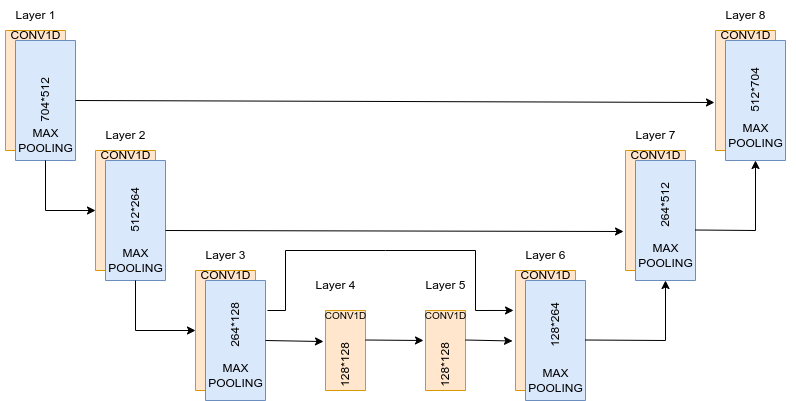

The diagram above was exported from draw.io. Its source (the exported page's mxGraphModel, read from the mxfile embedded in the PNG):
<mxGraphModel dx="1348" dy="712" grid="1" gridSize="10" guides="1" tooltips="1" connect="1" arrows="1" fold="1" page="1" pageScale="1" pageWidth="827" pageHeight="1169" math="0" shadow="0">
  <root>
    <mxCell id="0" />
    <mxCell id="1" parent="0" />
    <mxCell id="nuuhaQmXDEGSL3miPTvd-1" value="" style="rounded=0;whiteSpace=wrap;html=1;rotation=90;fillColor=#ffe6cc;strokeColor=#d79b00;" vertex="1" parent="1">
      <mxGeometry x="50" y="70" width="120" height="60" as="geometry" />
    </mxCell>
    <mxCell id="nuuhaQmXDEGSL3miPTvd-2" value="" style="rounded=0;whiteSpace=wrap;html=1;rotation=90;fillColor=#dae8fc;strokeColor=#6c8ebf;" vertex="1" parent="1">
      <mxGeometry x="60" y="80" width="120" height="60" as="geometry" />
    </mxCell>
    <mxCell id="nuuhaQmXDEGSL3miPTvd-3" value="" style="rounded=0;whiteSpace=wrap;html=1;rotation=90;fillColor=#ffe6cc;strokeColor=#d79b00;" vertex="1" parent="1">
      <mxGeometry x="140" y="190" width="120" height="60" as="geometry" />
    </mxCell>
    <mxCell id="nuuhaQmXDEGSL3miPTvd-4" value="" style="rounded=0;whiteSpace=wrap;html=1;rotation=90;fillColor=#dae8fc;strokeColor=#6c8ebf;" vertex="1" parent="1">
      <mxGeometry x="150" y="200" width="120" height="60" as="geometry" />
    </mxCell>
    <mxCell id="nuuhaQmXDEGSL3miPTvd-5" value="" style="rounded=0;whiteSpace=wrap;html=1;rotation=90;fillColor=#ffe6cc;strokeColor=#d79b00;" vertex="1" parent="1">
      <mxGeometry x="240" y="310" width="120" height="60" as="geometry" />
    </mxCell>
    <mxCell id="nuuhaQmXDEGSL3miPTvd-6" value="" style="rounded=0;whiteSpace=wrap;html=1;rotation=90;fillColor=#dae8fc;strokeColor=#6c8ebf;" vertex="1" parent="1">
      <mxGeometry x="250" y="320" width="120" height="60" as="geometry" />
    </mxCell>
    <mxCell id="nuuhaQmXDEGSL3miPTvd-8" value="" style="rounded=0;whiteSpace=wrap;html=1;rotation=90;fillColor=#ffe6cc;strokeColor=#d79b00;" vertex="1" parent="1">
      <mxGeometry x="380" y="340" width="80" height="40" as="geometry" />
    </mxCell>
    <mxCell id="nuuhaQmXDEGSL3miPTvd-9" value="" style="rounded=0;whiteSpace=wrap;html=1;rotation=90;fillColor=#ffe6cc;strokeColor=#d79b00;" vertex="1" parent="1">
      <mxGeometry x="560" y="310" width="120" height="60" as="geometry" />
    </mxCell>
    <mxCell id="nuuhaQmXDEGSL3miPTvd-10" value="" style="rounded=0;whiteSpace=wrap;html=1;rotation=90;fillColor=#dae8fc;strokeColor=#6c8ebf;" vertex="1" parent="1">
      <mxGeometry x="570" y="320" width="120" height="60" as="geometry" />
    </mxCell>
    <mxCell id="nuuhaQmXDEGSL3miPTvd-11" value="" style="rounded=0;whiteSpace=wrap;html=1;rotation=90;fillColor=#ffe6cc;strokeColor=#d79b00;" vertex="1" parent="1">
      <mxGeometry x="670" y="190" width="120" height="60" as="geometry" />
    </mxCell>
    <mxCell id="nuuhaQmXDEGSL3miPTvd-12" value="" style="rounded=0;whiteSpace=wrap;html=1;rotation=90;fillColor=#dae8fc;strokeColor=#6c8ebf;" vertex="1" parent="1">
      <mxGeometry x="680" y="200" width="120" height="60" as="geometry" />
    </mxCell>
    <mxCell id="nuuhaQmXDEGSL3miPTvd-13" value="" style="rounded=0;whiteSpace=wrap;html=1;rotation=90;fillColor=#ffe6cc;strokeColor=#d79b00;" vertex="1" parent="1">
      <mxGeometry x="760" y="70" width="120" height="60" as="geometry" />
    </mxCell>
    <mxCell id="nuuhaQmXDEGSL3miPTvd-14" value="" style="rounded=0;whiteSpace=wrap;html=1;rotation=90;fillColor=#dae8fc;strokeColor=#6c8ebf;" vertex="1" parent="1">
      <mxGeometry x="770" y="80" width="120" height="60" as="geometry" />
    </mxCell>
    <mxCell id="nuuhaQmXDEGSL3miPTvd-15" value="Layer 1" style="text;html=1;align=center;verticalAlign=middle;resizable=0;points=[];autosize=1;strokeColor=none;fillColor=none;" vertex="1" parent="1">
      <mxGeometry x="80" y="10" width="60" height="30" as="geometry" />
    </mxCell>
    <mxCell id="nuuhaQmXDEGSL3miPTvd-16" value="Layer 7" style="text;html=1;align=center;verticalAlign=middle;resizable=0;points=[];autosize=1;strokeColor=none;fillColor=none;" vertex="1" parent="1">
      <mxGeometry x="700" y="130" width="60" height="30" as="geometry" />
    </mxCell>
    <mxCell id="nuuhaQmXDEGSL3miPTvd-17" value="Layer 6" style="text;html=1;align=center;verticalAlign=middle;resizable=0;points=[];autosize=1;strokeColor=none;fillColor=none;" vertex="1" parent="1">
      <mxGeometry x="590" y="250" width="60" height="30" as="geometry" />
    </mxCell>
    <mxCell id="nuuhaQmXDEGSL3miPTvd-18" value="Layer 3" style="text;html=1;align=center;verticalAlign=middle;resizable=0;points=[];autosize=1;strokeColor=none;fillColor=none;" vertex="1" parent="1">
      <mxGeometry x="270" y="250" width="60" height="30" as="geometry" />
    </mxCell>
    <mxCell id="nuuhaQmXDEGSL3miPTvd-19" value="Layer 8" style="text;html=1;align=center;verticalAlign=middle;resizable=0;points=[];autosize=1;strokeColor=none;fillColor=none;" vertex="1" parent="1">
      <mxGeometry x="790" y="10" width="60" height="30" as="geometry" />
    </mxCell>
    <mxCell id="nuuhaQmXDEGSL3miPTvd-20" value="Layer 4" style="text;html=1;align=center;verticalAlign=middle;resizable=0;points=[];autosize=1;strokeColor=none;fillColor=none;" vertex="1" parent="1">
      <mxGeometry x="380" y="280" width="60" height="30" as="geometry" />
    </mxCell>
    <mxCell id="nuuhaQmXDEGSL3miPTvd-21" value="Layer 2" style="text;html=1;align=center;verticalAlign=middle;resizable=0;points=[];autosize=1;strokeColor=none;fillColor=none;" vertex="1" parent="1">
      <mxGeometry x="170" y="130" width="60" height="30" as="geometry" />
    </mxCell>
    <mxCell id="nuuhaQmXDEGSL3miPTvd-22" value="" style="endArrow=classic;html=1;rounded=0;exitX=0.5;exitY=0;exitDx=0;exitDy=0;entryX=0.6;entryY=1.017;entryDx=0;entryDy=0;entryPerimeter=0;" edge="1" parent="1" source="nuuhaQmXDEGSL3miPTvd-2" target="nuuhaQmXDEGSL3miPTvd-13">
      <mxGeometry width="50" height="50" relative="1" as="geometry">
        <mxPoint x="390" y="210" as="sourcePoint" />
        <mxPoint x="440" y="160" as="targetPoint" />
      </mxGeometry>
    </mxCell>
    <mxCell id="nuuhaQmXDEGSL3miPTvd-23" value="" style="endArrow=classic;html=1;rounded=0;exitX=0.5;exitY=0;exitDx=0;exitDy=0;entryX=0.675;entryY=1.033;entryDx=0;entryDy=0;entryPerimeter=0;" edge="1" parent="1" target="nuuhaQmXDEGSL3miPTvd-11">
      <mxGeometry width="50" height="50" relative="1" as="geometry">
        <mxPoint x="240" y="240" as="sourcePoint" />
        <mxPoint x="778.98" y="242" as="targetPoint" />
      </mxGeometry>
    </mxCell>
    <mxCell id="nuuhaQmXDEGSL3miPTvd-24" value="" style="endArrow=classic;html=1;rounded=0;exitX=1;exitY=0.5;exitDx=0;exitDy=0;entryX=0.5;entryY=1;entryDx=0;entryDy=0;" edge="1" parent="1" source="nuuhaQmXDEGSL3miPTvd-2" target="nuuhaQmXDEGSL3miPTvd-3">
      <mxGeometry width="50" height="50" relative="1" as="geometry">
        <mxPoint x="390" y="210" as="sourcePoint" />
        <mxPoint x="440" y="160" as="targetPoint" />
        <Array as="points">
          <mxPoint x="120" y="220" />
        </Array>
      </mxGeometry>
    </mxCell>
    <mxCell id="nuuhaQmXDEGSL3miPTvd-25" value="" style="endArrow=classic;html=1;rounded=0;exitX=1;exitY=0.5;exitDx=0;exitDy=0;entryX=0.5;entryY=1;entryDx=0;entryDy=0;entryPerimeter=0;" edge="1" parent="1" target="nuuhaQmXDEGSL3miPTvd-5">
      <mxGeometry width="50" height="50" relative="1" as="geometry">
        <mxPoint x="210" y="290" as="sourcePoint" />
        <mxPoint x="260" y="340" as="targetPoint" />
        <Array as="points">
          <mxPoint x="210" y="340" />
        </Array>
      </mxGeometry>
    </mxCell>
    <mxCell id="nuuhaQmXDEGSL3miPTvd-26" value="" style="endArrow=classic;html=1;rounded=0;exitX=0.5;exitY=0;exitDx=0;exitDy=0;entryX=0.388;entryY=1.05;entryDx=0;entryDy=0;entryPerimeter=0;" edge="1" parent="1" source="nuuhaQmXDEGSL3miPTvd-6" target="nuuhaQmXDEGSL3miPTvd-8">
      <mxGeometry width="50" height="50" relative="1" as="geometry">
        <mxPoint x="354" y="310" as="sourcePoint" />
        <mxPoint x="387" y="351" as="targetPoint" />
        <Array as="points" />
      </mxGeometry>
    </mxCell>
    <mxCell id="nuuhaQmXDEGSL3miPTvd-27" value="" style="endArrow=classic;html=1;rounded=0;exitX=0.5;exitY=0;exitDx=0;exitDy=0;entryX=0.375;entryY=1.05;entryDx=0;entryDy=0;entryPerimeter=0;" edge="1" parent="1" target="nuuhaQmXDEGSL3miPTvd-40">
      <mxGeometry width="50" height="50" relative="1" as="geometry">
        <mxPoint x="440" y="349.5" as="sourcePoint" />
        <mxPoint x="487" y="350.5" as="targetPoint" />
        <Array as="points" />
      </mxGeometry>
    </mxCell>
    <mxCell id="nuuhaQmXDEGSL3miPTvd-28" value="" style="endArrow=classic;html=1;rounded=0;exitX=0.5;exitY=0;exitDx=0;exitDy=0;entryX=1;entryY=0.5;entryDx=0;entryDy=0;" edge="1" parent="1" target="nuuhaQmXDEGSL3miPTvd-12">
      <mxGeometry width="50" height="50" relative="1" as="geometry">
        <mxPoint x="660" y="349.5" as="sourcePoint" />
        <mxPoint x="707" y="350.5" as="targetPoint" />
        <Array as="points">
          <mxPoint x="740" y="350" />
        </Array>
      </mxGeometry>
    </mxCell>
    <mxCell id="nuuhaQmXDEGSL3miPTvd-29" value="" style="endArrow=classic;html=1;rounded=0;exitX=0.5;exitY=0;exitDx=0;exitDy=0;entryX=1;entryY=0.5;entryDx=0;entryDy=0;" edge="1" parent="1" target="nuuhaQmXDEGSL3miPTvd-14">
      <mxGeometry width="50" height="50" relative="1" as="geometry">
        <mxPoint x="770" y="239.5" as="sourcePoint" />
        <mxPoint x="850" y="180" as="targetPoint" />
        <Array as="points">
          <mxPoint x="830" y="240" />
        </Array>
      </mxGeometry>
    </mxCell>
    <mxCell id="nuuhaQmXDEGSL3miPTvd-30" value="704*512" style="text;html=1;align=center;verticalAlign=middle;resizable=0;points=[];autosize=1;strokeColor=none;fillColor=none;rotation=-90;" vertex="1" parent="1">
      <mxGeometry x="85" y="95" width="70" height="30" as="geometry" />
    </mxCell>
    <mxCell id="nuuhaQmXDEGSL3miPTvd-31" value="512*264" style="text;html=1;align=center;verticalAlign=middle;resizable=0;points=[];autosize=1;strokeColor=none;fillColor=none;rotation=-90;" vertex="1" parent="1">
      <mxGeometry x="175" y="205" width="70" height="30" as="geometry" />
    </mxCell>
    <mxCell id="nuuhaQmXDEGSL3miPTvd-32" value="264*128" style="text;html=1;align=center;verticalAlign=middle;resizable=0;points=[];autosize=1;strokeColor=none;fillColor=none;rotation=-90;" vertex="1" parent="1">
      <mxGeometry x="275" y="320" width="70" height="30" as="geometry" />
    </mxCell>
    <mxCell id="nuuhaQmXDEGSL3miPTvd-33" value="128*128" style="text;html=1;align=center;verticalAlign=middle;resizable=0;points=[];autosize=1;strokeColor=none;fillColor=none;rotation=-90;" vertex="1" parent="1">
      <mxGeometry x="385" y="360" width="70" height="30" as="geometry" />
    </mxCell>
    <mxCell id="nuuhaQmXDEGSL3miPTvd-34" value="128*264" style="text;html=1;align=center;verticalAlign=middle;resizable=0;points=[];autosize=1;strokeColor=none;fillColor=none;rotation=-90;" vertex="1" parent="1">
      <mxGeometry x="595" y="320" width="70" height="30" as="geometry" />
    </mxCell>
    <mxCell id="nuuhaQmXDEGSL3miPTvd-35" value="264*512" style="text;html=1;align=center;verticalAlign=middle;resizable=0;points=[];autosize=1;strokeColor=none;fillColor=none;rotation=-90;" vertex="1" parent="1">
      <mxGeometry x="705" y="200" width="70" height="30" as="geometry" />
    </mxCell>
    <mxCell id="nuuhaQmXDEGSL3miPTvd-38" value="512*704" style="text;html=1;align=center;verticalAlign=middle;resizable=0;points=[];autosize=1;strokeColor=none;fillColor=none;rotation=-90;" vertex="1" parent="1">
      <mxGeometry x="795" y="85" width="70" height="30" as="geometry" />
    </mxCell>
    <mxCell id="nuuhaQmXDEGSL3miPTvd-40" value="" style="rounded=0;whiteSpace=wrap;html=1;rotation=90;fillColor=#ffe6cc;strokeColor=#d79b00;" vertex="1" parent="1">
      <mxGeometry x="480" y="340" width="80" height="40" as="geometry" />
    </mxCell>
    <mxCell id="nuuhaQmXDEGSL3miPTvd-41" value="Layer 5" style="text;html=1;align=center;verticalAlign=middle;resizable=0;points=[];autosize=1;strokeColor=none;fillColor=none;" vertex="1" parent="1">
      <mxGeometry x="490" y="280" width="60" height="30" as="geometry" />
    </mxCell>
    <mxCell id="nuuhaQmXDEGSL3miPTvd-42" value="128*128" style="text;html=1;align=center;verticalAlign=middle;resizable=0;points=[];autosize=1;strokeColor=none;fillColor=none;rotation=-90;" vertex="1" parent="1">
      <mxGeometry x="485" y="360" width="70" height="30" as="geometry" />
    </mxCell>
    <mxCell id="nuuhaQmXDEGSL3miPTvd-43" value="" style="endArrow=classic;html=1;rounded=0;exitX=0.5;exitY=0;exitDx=0;exitDy=0;entryX=0.41;entryY=1.075;entryDx=0;entryDy=0;entryPerimeter=0;" edge="1" parent="1">
      <mxGeometry width="50" height="50" relative="1" as="geometry">
        <mxPoint x="540" y="349.5" as="sourcePoint" />
        <mxPoint x="587" y="350.5" as="targetPoint" />
        <Array as="points" />
      </mxGeometry>
    </mxCell>
    <mxCell id="nuuhaQmXDEGSL3miPTvd-45" value="" style="endArrow=classic;html=1;rounded=0;exitX=0.5;exitY=0;exitDx=0;exitDy=0;entryX=0.333;entryY=1.033;entryDx=0;entryDy=0;entryPerimeter=0;" edge="1" parent="1" target="nuuhaQmXDEGSL3miPTvd-9">
      <mxGeometry width="50" height="50" relative="1" as="geometry">
        <mxPoint x="341.98" y="320" as="sourcePoint" />
        <mxPoint x="800" y="321" as="targetPoint" />
        <Array as="points">
          <mxPoint x="360" y="320" />
          <mxPoint x="360" y="260" />
          <mxPoint x="460" y="260" />
          <mxPoint x="550" y="260" />
          <mxPoint x="550" y="320" />
        </Array>
      </mxGeometry>
    </mxCell>
    <mxCell id="nuuhaQmXDEGSL3miPTvd-48" value="CONV1D" style="text;html=1;align=center;verticalAlign=middle;resizable=0;points=[];autosize=1;strokeColor=none;fillColor=none;" vertex="1" parent="1">
      <mxGeometry x="75" y="30" width="70" height="30" as="geometry" />
    </mxCell>
    <mxCell id="nuuhaQmXDEGSL3miPTvd-49" value="CONV1D" style="text;html=1;align=center;verticalAlign=middle;resizable=0;points=[];autosize=1;strokeColor=none;fillColor=none;" vertex="1" parent="1">
      <mxGeometry x="165" y="150" width="70" height="30" as="geometry" />
    </mxCell>
    <mxCell id="nuuhaQmXDEGSL3miPTvd-50" value="CONV1D" style="text;html=1;align=center;verticalAlign=middle;resizable=0;points=[];autosize=1;strokeColor=none;fillColor=none;" vertex="1" parent="1">
      <mxGeometry x="265" y="270" width="70" height="30" as="geometry" />
    </mxCell>
    <mxCell id="nuuhaQmXDEGSL3miPTvd-51" value="&lt;font style=&quot;font-size: 10px;&quot;&gt;CONV1D&lt;/font&gt;" style="text;html=1;align=center;verticalAlign=middle;resizable=0;points=[];autosize=1;strokeColor=none;fillColor=none;" vertex="1" parent="1">
      <mxGeometry x="385" y="310" width="70" height="30" as="geometry" />
    </mxCell>
    <mxCell id="nuuhaQmXDEGSL3miPTvd-52" value="&lt;font style=&quot;font-size: 10px;&quot;&gt;CONV1D&lt;/font&gt;" style="text;html=1;align=center;verticalAlign=middle;resizable=0;points=[];autosize=1;strokeColor=none;fillColor=none;" vertex="1" parent="1">
      <mxGeometry x="485" y="310" width="70" height="30" as="geometry" />
    </mxCell>
    <mxCell id="nuuhaQmXDEGSL3miPTvd-53" value="CONV1D" style="text;html=1;align=center;verticalAlign=middle;resizable=0;points=[];autosize=1;strokeColor=none;fillColor=none;" vertex="1" parent="1">
      <mxGeometry x="585" y="270" width="70" height="30" as="geometry" />
    </mxCell>
    <mxCell id="nuuhaQmXDEGSL3miPTvd-54" value="CONV1D" style="text;html=1;align=center;verticalAlign=middle;resizable=0;points=[];autosize=1;strokeColor=none;fillColor=none;" vertex="1" parent="1">
      <mxGeometry x="695" y="150" width="70" height="30" as="geometry" />
    </mxCell>
    <mxCell id="nuuhaQmXDEGSL3miPTvd-55" value="CONV1D" style="text;html=1;align=center;verticalAlign=middle;resizable=0;points=[];autosize=1;strokeColor=none;fillColor=none;" vertex="1" parent="1">
      <mxGeometry x="785" y="30" width="70" height="30" as="geometry" />
    </mxCell>
    <mxCell id="nuuhaQmXDEGSL3miPTvd-56" value="MAX&lt;br&gt;POOLING" style="text;html=1;align=center;verticalAlign=middle;resizable=0;points=[];autosize=1;strokeColor=none;fillColor=none;" vertex="1" parent="1">
      <mxGeometry x="80" y="130" width="80" height="40" as="geometry" />
    </mxCell>
    <mxCell id="nuuhaQmXDEGSL3miPTvd-57" value="MAX&lt;br&gt;POOLING" style="text;html=1;align=center;verticalAlign=middle;resizable=0;points=[];autosize=1;strokeColor=none;fillColor=none;" vertex="1" parent="1">
      <mxGeometry x="170" y="250" width="80" height="40" as="geometry" />
    </mxCell>
    <mxCell id="nuuhaQmXDEGSL3miPTvd-58" value="MAX&lt;br&gt;POOLING" style="text;html=1;align=center;verticalAlign=middle;resizable=0;points=[];autosize=1;strokeColor=none;fillColor=none;" vertex="1" parent="1">
      <mxGeometry x="270" y="365" width="80" height="40" as="geometry" />
    </mxCell>
    <mxCell id="nuuhaQmXDEGSL3miPTvd-59" value="MAX&lt;br&gt;POOLING" style="text;html=1;align=center;verticalAlign=middle;resizable=0;points=[];autosize=1;strokeColor=none;fillColor=none;" vertex="1" parent="1">
      <mxGeometry x="590" y="370" width="80" height="40" as="geometry" />
    </mxCell>
    <mxCell id="nuuhaQmXDEGSL3miPTvd-60" value="MAX&lt;br&gt;POOLING" style="text;html=1;align=center;verticalAlign=middle;resizable=0;points=[];autosize=1;strokeColor=none;fillColor=none;" vertex="1" parent="1">
      <mxGeometry x="700" y="245" width="80" height="40" as="geometry" />
    </mxCell>
    <mxCell id="nuuhaQmXDEGSL3miPTvd-61" value="MAX&lt;br&gt;POOLING" style="text;html=1;align=center;verticalAlign=middle;resizable=0;points=[];autosize=1;strokeColor=none;fillColor=none;" vertex="1" parent="1">
      <mxGeometry x="790" y="125" width="80" height="40" as="geometry" />
    </mxCell>
  </root>
</mxGraphModel>